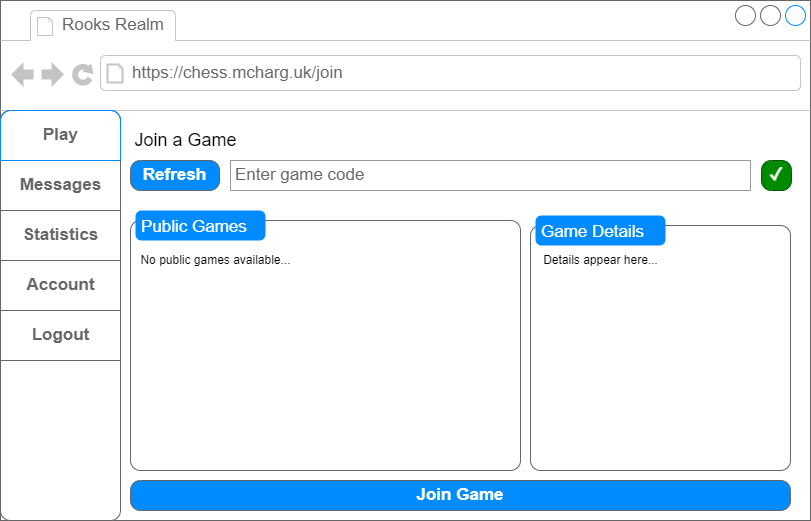

The diagram above was exported from draw.io. Its source (the exported page's mxGraphModel, read from the mxfile embedded in the PNG):
<mxGraphModel dx="1130" dy="779" grid="1" gridSize="10" guides="1" tooltips="1" connect="1" arrows="1" fold="1" page="1" pageScale="1" pageWidth="827" pageHeight="1169" math="0" shadow="0">
  <root>
    <mxCell id="0" />
    <mxCell id="1" parent="0" />
    <mxCell id="2" value="" style="strokeWidth=1;shadow=0;dashed=0;align=center;html=1;shape=mxgraph.mockup.containers.browserWindow;rSize=0;strokeColor=#666666;strokeColor2=#008cff;strokeColor3=#c4c4c4;mainText=,;recursiveResize=0;" vertex="1" parent="1">
      <mxGeometry x="9" y="10" width="810" height="520" as="geometry" />
    </mxCell>
    <mxCell id="3" value="Rooks Realm" style="strokeWidth=1;shadow=0;dashed=0;align=center;html=1;shape=mxgraph.mockup.containers.anchor;fontSize=17;fontColor=#666666;align=left;" vertex="1" parent="2">
      <mxGeometry x="60" y="12" width="110" height="26" as="geometry" />
    </mxCell>
    <mxCell id="4" value="https://chess.mcharg.uk/join" style="strokeWidth=1;shadow=0;dashed=0;align=center;html=1;shape=mxgraph.mockup.containers.anchor;rSize=0;fontSize=17;fontColor=#666666;align=left;" vertex="1" parent="2">
      <mxGeometry x="130" y="60" width="250" height="26" as="geometry" />
    </mxCell>
    <mxCell id="5" value="" style="strokeWidth=1;shadow=0;dashed=0;align=center;html=1;shape=mxgraph.mockup.rrect;rSize=10;strokeColor=#666666;" vertex="1" parent="2">
      <mxGeometry y="110" width="120" height="410" as="geometry" />
    </mxCell>
    <mxCell id="6" value="Messages" style="strokeColor=inherit;fillColor=inherit;gradientColor=inherit;strokeWidth=1;shadow=0;dashed=0;align=center;html=1;shape=mxgraph.mockup.rrect;rSize=0;fontSize=17;fontColor=#666666;fontStyle=1;resizeWidth=1;" vertex="1" parent="5">
      <mxGeometry width="120" height="50" relative="1" as="geometry">
        <mxPoint y="50" as="offset" />
      </mxGeometry>
    </mxCell>
    <mxCell id="7" value="Statistics" style="strokeColor=inherit;fillColor=inherit;gradientColor=inherit;strokeWidth=1;shadow=0;dashed=0;align=center;html=1;shape=mxgraph.mockup.rrect;rSize=0;fontSize=17;fontColor=#666666;fontStyle=1;resizeWidth=1;" vertex="1" parent="5">
      <mxGeometry width="120" height="50" relative="1" as="geometry">
        <mxPoint y="100" as="offset" />
      </mxGeometry>
    </mxCell>
    <mxCell id="8" value="Play" style="strokeWidth=1;shadow=0;dashed=0;align=center;html=1;shape=mxgraph.mockup.topButton;rSize=10;fontSize=17;fontColor=#666666;fontStyle=1;fillColor=none;strokeColor=#008cff;resizeWidth=1;" vertex="1" parent="5">
      <mxGeometry width="120" height="50" relative="1" as="geometry" />
    </mxCell>
    <mxCell id="9" value="Account" style="strokeColor=inherit;fillColor=inherit;gradientColor=inherit;strokeWidth=1;shadow=0;dashed=0;align=center;html=1;shape=mxgraph.mockup.rrect;rSize=0;fontSize=17;fontColor=#666666;fontStyle=1;resizeWidth=1;" vertex="1" parent="5">
      <mxGeometry y="150" width="120" height="50" as="geometry" />
    </mxCell>
    <mxCell id="10" value="Logout" style="strokeColor=inherit;fillColor=inherit;gradientColor=inherit;strokeWidth=1;shadow=0;dashed=0;align=center;html=1;shape=mxgraph.mockup.rrect;rSize=0;fontSize=17;fontColor=#666666;fontStyle=1;resizeWidth=1;" vertex="1" parent="5">
      <mxGeometry y="200" width="120" height="50" as="geometry" />
    </mxCell>
    <mxCell id="11" value="Join a Game" style="text;html=1;align=center;verticalAlign=middle;resizable=0;points=[];autosize=1;strokeColor=none;fillColor=none;fontSize=18;" vertex="1" parent="2">
      <mxGeometry x="120" y="120" width="130" height="40" as="geometry" />
    </mxCell>
    <mxCell id="20" value="Enter game code" style="strokeWidth=1;shadow=0;dashed=0;align=center;html=1;shape=mxgraph.mockup.forms.pwField;strokeColor=#999999;mainText=;align=left;fontColor=#666666;fontSize=17;spacingLeft=3;" vertex="1" parent="2">
      <mxGeometry x="230" y="160" width="520" height="30" as="geometry" />
    </mxCell>
    <mxCell id="21" value="Refresh" style="strokeWidth=1;shadow=0;dashed=0;align=center;html=1;shape=mxgraph.mockup.buttons.button;strokeColor=#666666;fontColor=#ffffff;mainText=;buttonStyle=round;fontSize=17;fontStyle=1;fillColor=#008cff;whiteSpace=wrap;" vertex="1" parent="2">
      <mxGeometry x="130" y="160" width="89" height="30" as="geometry" />
    </mxCell>
    <mxCell id="22" value="✓" style="strokeWidth=1;shadow=0;dashed=0;align=center;html=1;shape=mxgraph.mockup.buttons.button;strokeColor=#005700;fontColor=#ffffff;mainText=;buttonStyle=round;fontSize=17;fontStyle=1;fillColor=#008a00;whiteSpace=wrap;" vertex="1" parent="2">
      <mxGeometry x="761" y="160" width="30" height="30" as="geometry" />
    </mxCell>
    <mxCell id="23" value="" style="shape=mxgraph.mockup.containers.marginRect;rectMarginTop=10;strokeColor=#666666;strokeWidth=1;dashed=0;rounded=1;arcSize=5;recursiveResize=0;" vertex="1" parent="2">
      <mxGeometry x="130" y="210" width="390" height="260" as="geometry" />
    </mxCell>
    <mxCell id="24" value="Public Games" style="shape=rect;strokeColor=none;fillColor=#008cff;strokeWidth=1;dashed=0;rounded=1;arcSize=20;fontColor=#ffffff;fontSize=17;spacing=2;spacingTop=-2;align=left;autosize=1;spacingLeft=4;resizeWidth=0;resizeHeight=0;perimeter=none;" vertex="1" parent="23">
      <mxGeometry x="5" width="130" height="30" as="geometry" />
    </mxCell>
    <mxCell id="25" value="No public games available..." style="text;html=1;align=center;verticalAlign=middle;resizable=0;points=[];autosize=1;strokeColor=none;fillColor=none;" vertex="1" parent="23">
      <mxGeometry y="35" width="170" height="30" as="geometry" />
    </mxCell>
    <mxCell id="26" value="" style="shape=mxgraph.mockup.containers.marginRect;rectMarginTop=10;strokeColor=#666666;strokeWidth=1;dashed=0;rounded=1;arcSize=5;recursiveResize=0;" vertex="1" parent="2">
      <mxGeometry x="530" y="215" width="260" height="255" as="geometry" />
    </mxCell>
    <mxCell id="27" value="Game Details" style="shape=rect;strokeColor=none;fillColor=#008cff;strokeWidth=1;dashed=0;rounded=1;arcSize=20;fontColor=#ffffff;fontSize=17;spacing=2;spacingTop=-2;align=left;autosize=1;spacingLeft=4;resizeWidth=0;resizeHeight=0;perimeter=none;" vertex="1" parent="26">
      <mxGeometry x="5" width="130" height="30" as="geometry" />
    </mxCell>
    <mxCell id="28" value="Join Game" style="strokeWidth=1;shadow=0;dashed=0;align=center;html=1;shape=mxgraph.mockup.buttons.button;strokeColor=#666666;fontColor=#ffffff;mainText=;buttonStyle=round;fontSize=17;fontStyle=1;fillColor=#008cff;whiteSpace=wrap;" vertex="1" parent="2">
      <mxGeometry x="130" y="480" width="660" height="30" as="geometry" />
    </mxCell>
    <mxCell id="29" value="Details appear here..." style="text;html=1;align=center;verticalAlign=middle;resizable=0;points=[];autosize=1;strokeColor=none;fillColor=none;" vertex="1" parent="1">
      <mxGeometry x="539" y="255" width="140" height="30" as="geometry" />
    </mxCell>
  </root>
</mxGraphModel>